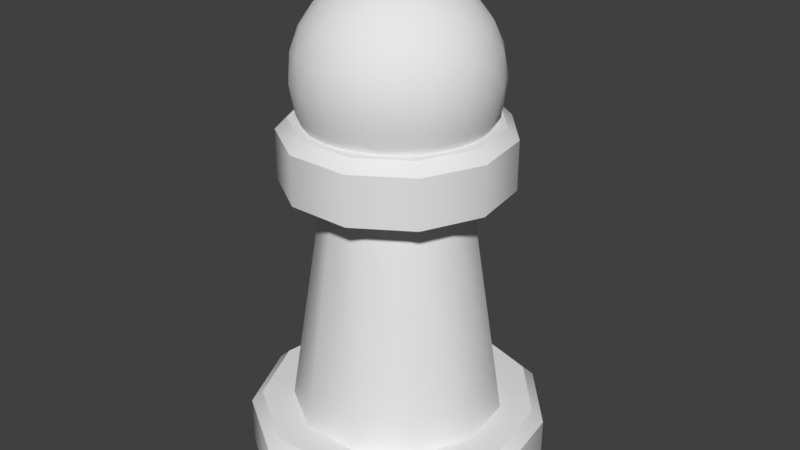 # Source: pawn.blend  (saved by Blender 2.79.0; exported with 4.5.12 LTS)
import bpy
from mathutils import Matrix  # noqa: F401  (used for matrix-valued properties, if any)

bpy.ops.wm.read_factory_settings(use_empty=True)
scene = bpy.context.scene
scene.name = 'Scene'

# ---- collections
col_collection_1 = bpy.data.collections.new('Collection 1'); scene.collection.children.link(col_collection_1)

# ---- world
world_world = bpy.data.worlds.new('World'); scene.world = world_world
world_world.color = (0.05088, 0.05088, 0.05088)
world_world.use_sun_shadow = False
world_world.sun_shadow_jitter_overblur = 0.0
world_world.cycles.sampling_method = 'MANUAL'

# ---- meshes
me_circle = bpy.data.meshes.new('Circle')
me_circle.from_pydata([(3.17e-08, 0.45, 0.0), (-0.2433, 0.3786, 0.0), (-0.4093, 0.1869, 0.0), (-0.4454, -0.06404, 0.0), (-0.3401, -0.2947, 0.0), (-0.1268, -0.4318, 0.0), (0.1268, -0.4318, 0.0), (0.3401, -0.2947, 0.0), (0.4454, -0.06404, 0.0), (0.4093, 0.1869, 0.0), (0.2433, 0.3786, 0.0), (-0.172, 0.2676, 0.18), (4.027e-08, 0.3182, 0.18), (-0.2894, 0.1322, 0.18), (-0.3149, -0.04528, 0.18), (-0.2404, -0.2083, 0.18), (-0.08963, -0.3053, 0.18), (0.08963, -0.3053, 0.18), (0.2404, -0.2083, 0.18), (0.3149, -0.04528, 0.18), (0.2894, 0.1322, 0.18), (0.172, 0.2676, 0.18), (-0.112, 0.1742, 0.9), (4.622e-08, 0.2071, 0.9), (-0.1884, 0.08603, 0.9), (-0.205, -0.02947, 0.9), (-0.1565, -0.1356, 0.9), (-0.05835, -0.1987, 0.9), (0.05835, -0.1987, 0.9), (0.1565, -0.1356, 0.9), (0.205, -0.02947, 0.9), (0.1884, 0.08603, 0.9), (0.112, 0.1742, 0.9), (-0.1812, 0.2819, 0.9), (3.56e-08, 0.3351, 0.9), (-0.3048, 0.1392, 0.9), (-0.3317, -0.04769, 0.9), (-0.2532, -0.2194, 0.9), (-0.0944, -0.3215, 0.9), (0.0944, -0.3215, 0.9), (0.2532, -0.2194, 0.9), (0.3317, -0.04769, 0.9), (0.3048, 0.1392, 0.9), (0.1812, 0.2819, 0.9), (3.393e-08, 0.4157, 0.18), (3.17e-08, 0.45, 0.1471), (-0.2433, 0.3786, 0.1471), (-0.2247, 0.3497, 0.18), (-0.4093, 0.1869, 0.1471), (-0.3781, 0.1727, 0.18), (-0.4454, -0.06404, 0.1471), (-0.4114, -0.05916, 0.18), (-0.3401, -0.2947, 0.1471), (-0.3141, -0.2722, 0.18), (-0.1268, -0.4318, 0.1471), (-0.1171, -0.3988, 0.18), (0.1268, -0.4318, 0.1471), (0.1171, -0.3988, 0.18), (0.3401, -0.2947, 0.1471), (0.3141, -0.2722, 0.18), (0.4454, -0.06404, 0.1471), (0.4114, -0.05916, 0.18), (0.4093, 0.1869, 0.1471), (0.3781, 0.1727, 0.18), (0.2433, 0.3786, 0.1471), (0.2247, 0.3497, 0.18), (-0.1812, 0.2819, 1.047), (-0.1626, 0.253, 1.08), (3.539e-08, 0.3008, 1.08), (3.56e-08, 0.3351, 1.047), (-0.3048, 0.1392, 1.047), (-0.2736, 0.1249, 1.08), (-0.3317, -0.04769, 1.047), (-0.2977, -0.0428, 1.08), (-0.2532, -0.2194, 1.047), (-0.2273, -0.197, 1.08), (-0.0944, -0.3215, 1.047), (-0.08473, -0.2886, 1.08), (0.0944, -0.3215, 1.047), (0.08473, -0.2886, 1.08), (0.2532, -0.2194, 1.047), (0.2273, -0.197, 1.08), (0.3317, -0.04769, 1.047), (0.2977, -0.0428, 1.08), (0.3048, 0.1392, 1.047), (0.2736, 0.1249, 1.08), (0.1812, 0.2819, 1.047), (0.1626, 0.253, 1.08), (0.0, 0.0, 0.9062), (0.2124, -0.1543, 1.068), (-0.08114, -0.2497, 1.068), (-0.2626, 0.0, 1.068), (-0.08114, 0.2497, 1.068), (0.2124, 0.1543, 1.068), (0.08114, -0.2497, 1.331), (-0.2124, -0.1543, 1.331), (-0.2124, 0.1543, 1.331), (0.08114, 0.2497, 1.331), (0.2626, 0.0, 1.331), (0.0, 0.0, 1.493), (-0.06835, -0.2104, 1.007), (-0.04769, -0.1468, 0.95), (-0.02278, -0.07012, 0.9156), (0.05965, -0.04334, 0.9156), (0.1249, -0.09072, 0.95), (0.179, -0.13, 1.007), (0.1562, -0.2001, 1.052), (0.07717, -0.2375, 1.045), (-0.008702, -0.2537, 1.052), (0.2386, 0.08668, 1.052), (0.2497, 0.0, 1.045), (0.2386, -0.08668, 1.052), (0.05965, 0.04334, 0.9156), (0.1249, 0.09072, 0.95), (0.179, 0.13, 1.007), (-0.2212, 0.0, 1.007), (-0.1543, 0.0, 0.95), (-0.07373, 0.0, 0.9156), (-0.1421, -0.2104, 1.052), (-0.202, -0.1468, 1.045), (-0.244, -0.07012, 1.052), (-0.06835, 0.2104, 1.007), (-0.04769, 0.1468, 0.95), (-0.02278, 0.07012, 0.9156), (-0.244, 0.07012, 1.052), (-0.202, 0.1468, 1.045), (-0.1421, 0.2104, 1.052), (-0.008702, 0.2537, 1.052), (0.07717, 0.2375, 1.045), (0.1562, 0.2001, 1.052), (0.2808, -0.04334, 1.273), (0.2792, -0.09072, 1.2), (0.2527, -0.13, 1.126), (0.2527, 0.13, 1.126), (0.2792, 0.09072, 1.2), (0.2808, 0.04334, 1.273), (0.04557, -0.2805, 1.273), (0.0, -0.2936, 1.2), (-0.04557, -0.2805, 1.126), (0.2017, -0.2001, 1.126), (0.1726, -0.2375, 1.2), (0.128, -0.2537, 1.273), (-0.2527, -0.13, 1.273), (-0.2792, -0.09072, 1.2), (-0.2808, -0.04334, 1.126), (-0.128, -0.2537, 1.126), (-0.1726, -0.2375, 1.2), (-0.2017, -0.2001, 1.273), (-0.2017, 0.2001, 1.273), (-0.1726, 0.2375, 1.2), (-0.128, 0.2537, 1.126), (-0.2808, 0.04334, 1.126), (-0.2792, 0.09072, 1.2), (-0.2527, 0.13, 1.273), (0.128, 0.2537, 1.273), (0.1726, 0.2375, 1.2), (0.2017, 0.2001, 1.126), (-0.04557, 0.2805, 1.126), (0.0, 0.2936, 1.2), (0.04557, 0.2805, 1.273), (0.244, -0.07012, 1.347), (0.202, -0.1468, 1.354), (0.1421, -0.2104, 1.347), (0.008702, -0.2537, 1.347), (-0.07717, -0.2375, 1.354), (-0.1562, -0.2001, 1.347), (-0.2386, -0.08668, 1.347), (-0.2497, 0.0, 1.354), (-0.2386, 0.08668, 1.347), (-0.1562, 0.2001, 1.347), (-0.07717, 0.2375, 1.354), (0.008702, 0.2537, 1.347), (0.1421, 0.2104, 1.347), (0.202, 0.1468, 1.354), (0.244, 0.07012, 1.347), (0.02278, -0.07012, 1.484), (0.04769, -0.1468, 1.449), (0.06835, -0.2104, 1.393), (0.2212, 0.0, 1.393), (0.1543, 0.0, 1.449), (0.07373, 0.0, 1.484), (-0.05965, -0.04334, 1.484), (-0.1249, -0.09072, 1.449), (-0.179, -0.13, 1.393), (-0.05965, 0.04334, 1.484), (-0.1249, 0.09072, 1.449), (-0.179, 0.13, 1.393), (0.02278, 0.07012, 1.484), (0.04769, 0.1468, 1.449), (0.06835, 0.2104, 1.393), (0.1062, 0.07717, 1.462), (0.1874, 0.07717, 1.412), (0.1313, 0.1543, 1.412), (-0.04057, 0.1249, 1.462), (-0.0155, 0.202, 1.412), (-0.1062, 0.1726, 1.412), (-0.1313, 0.0, 1.462), (-0.1969, 0.04769, 1.412), (-0.1969, -0.04769, 1.412), (-0.04057, -0.1249, 1.462), (-0.1062, -0.1726, 1.412), (-0.0155, -0.202, 1.412), (0.1062, -0.07717, 1.462), (0.1313, -0.1543, 1.412), (0.1874, -0.07717, 1.412), (0.253, 0.1249, 1.281), (0.2375, 0.1726, 1.2), (0.1969, 0.202, 1.281), (-0.04057, 0.2792, 1.281), (-0.09072, 0.2792, 1.2), (-0.1313, 0.2497, 1.281), (-0.2781, 0.04769, 1.281), (-0.2936, -1.059e-07, 1.2), (-0.2781, -0.04769, 1.281), (-0.1313, -0.2497, 1.281), (-0.09072, -0.2792, 1.2), (-0.04057, -0.2792, 1.281), (0.1969, -0.202, 1.281), (0.2375, -0.1726, 1.2), (0.253, -0.1249, 1.281), (0.09072, 0.2792, 1.2), (0.1313, 0.2497, 1.119), (0.04057, 0.2792, 1.119), (-0.2375, 0.1726, 1.2), (-0.1969, 0.202, 1.119), (-0.253, 0.1249, 1.119), (-0.2375, -0.1726, 1.2), (-0.253, -0.1249, 1.119), (-0.1969, -0.202, 1.119), (0.09072, -0.2792, 1.2), (0.04057, -0.2792, 1.119), (0.1313, -0.2497, 1.119), (0.2936, 0.0, 1.2), (0.2781, -0.04769, 1.119), (0.2781, 0.04769, 1.119), (0.1062, 0.1726, 0.9873), (0.04057, 0.1249, 0.9372), (0.0155, 0.202, 0.9873), (-0.1313, 0.1543, 0.9873), (-0.1062, 0.07717, 0.9372), (-0.1874, 0.07717, 0.9873), (-0.1874, -0.07717, 0.9873), (-0.1062, -0.07717, 0.9372), (-0.1313, -0.1543, 0.9873), (0.1969, 0.04769, 0.9873), (0.1969, -0.04769, 0.9873), (0.1313, -2.166e-07, 0.9372), (0.0155, -0.202, 0.9873), (0.04057, -0.1249, 0.9372), (0.1062, -0.1726, 0.9873)], [], [(1, 0, 10, 9, 8, 7, 6, 5, 4, 3, 2), (61, 19, 18, 59), (1, 46, 45, 0), (44, 12, 21, 65), (63, 20, 19, 61), (57, 17, 16, 55), (51, 14, 13, 49), (65, 21, 20, 63), (7, 58, 56, 6), (53, 15, 14, 51), (33, 66, 69, 34), (59, 18, 17, 57), (55, 16, 15, 53), (13, 24, 22, 11), (4, 52, 50, 3), (49, 13, 11, 47), (0, 45, 64, 10), (8, 60, 58, 7), (5, 54, 52, 4), (2, 48, 46, 1), (9, 62, 60, 8), (6, 56, 54, 5), (3, 50, 48, 2), (10, 64, 62, 9), (29, 40, 39, 28), (20, 31, 30, 19), (17, 28, 27, 16), (14, 25, 24, 13), (21, 32, 31, 20), (18, 29, 28, 17), (15, 26, 25, 14), (12, 23, 32, 21), (11, 22, 23, 12), (19, 30, 29, 18), (16, 27, 26, 15), (34, 69, 86, 43), (26, 37, 36, 25), (23, 34, 43, 32), (22, 33, 34, 23), (30, 41, 40, 29), (27, 38, 37, 26), (24, 35, 33, 22), (31, 42, 41, 30), (28, 39, 38, 27), (25, 36, 35, 24), (32, 43, 42, 31), (35, 70, 66, 33), (43, 86, 84, 42), (40, 80, 78, 39), (37, 74, 72, 36), (41, 82, 80, 40), (38, 76, 74, 37), (36, 72, 70, 35), (67, 71, 73, 75, 77, 79, 81, 83, 85, 87, 68), (42, 84, 82, 41), (39, 78, 76, 38), (47, 44, 45, 46), (49, 47, 46, 48), (51, 49, 48, 50), (53, 51, 50, 52), (55, 53, 52, 54), (57, 55, 54, 56), (59, 57, 56, 58), (61, 59, 58, 60), (63, 61, 60, 62), (65, 63, 62, 64), (44, 65, 64, 45), (67, 68, 69, 66), (71, 67, 66, 70), (73, 71, 70, 72), (75, 73, 72, 74), (77, 75, 74, 76), (79, 77, 76, 78), (81, 79, 78, 80), (83, 81, 80, 82), (85, 83, 82, 84), (87, 85, 84, 86), (68, 87, 86, 69), (47, 11, 12, 44), (88, 103, 102), (89, 105, 111), (88, 102, 117), (88, 117, 123), (88, 123, 112), (89, 111, 132), (90, 108, 138), (91, 120, 144), (92, 126, 150), (93, 129, 156), (89, 132, 139), (90, 138, 145), (91, 144, 151), (92, 150, 157), (93, 156, 133), (94, 162, 177), (95, 165, 183), (96, 168, 186), (97, 171, 189), (98, 174, 178), (180, 187, 99), (179, 190, 180), (178, 191, 179), (180, 190, 187), (190, 188, 187), (179, 191, 190), (191, 192, 190), (190, 192, 188), (192, 189, 188), (178, 174, 191), (174, 173, 191), (191, 173, 192), (173, 172, 192), (192, 172, 189), (172, 97, 189), (187, 184, 99), (188, 193, 187), (189, 194, 188), (187, 193, 184), (193, 185, 184), (188, 194, 193), (194, 195, 193), (193, 195, 185), (195, 186, 185), (189, 171, 194), (171, 170, 194), (194, 170, 195), (170, 169, 195), (195, 169, 186), (169, 96, 186), (184, 181, 99), (185, 196, 184), (186, 197, 185), (184, 196, 181), (196, 182, 181), (185, 197, 196), (197, 198, 196), (196, 198, 182), (198, 183, 182), (186, 168, 197), (168, 167, 197), (197, 167, 198), (167, 166, 198), (198, 166, 183), (166, 95, 183), (181, 175, 99), (182, 199, 181), (183, 200, 182), (181, 199, 175), (199, 176, 175), (182, 200, 199), (200, 201, 199), (199, 201, 176), (201, 177, 176), (183, 165, 200), (165, 164, 200), (200, 164, 201), (164, 163, 201), (201, 163, 177), (163, 94, 177), (175, 180, 99), (176, 202, 175), (177, 203, 176), (175, 202, 180), (202, 179, 180), (176, 203, 202), (203, 204, 202), (202, 204, 179), (204, 178, 179), (177, 162, 203), (162, 161, 203), (203, 161, 204), (161, 160, 204), (204, 160, 178), (160, 98, 178), (135, 174, 98), (134, 205, 135), (133, 206, 134), (135, 205, 174), (205, 173, 174), (134, 206, 205), (206, 207, 205), (205, 207, 173), (207, 172, 173), (133, 156, 206), (156, 155, 206), (206, 155, 207), (155, 154, 207), (207, 154, 172), (154, 97, 172), (159, 171, 97), (158, 208, 159), (157, 209, 158), (159, 208, 171), (208, 170, 171), (158, 209, 208), (209, 210, 208), (208, 210, 170), (210, 169, 170), (157, 150, 209), (150, 149, 209), (209, 149, 210), (149, 148, 210), (210, 148, 169), (148, 96, 169), (153, 168, 96), (152, 211, 153), (151, 212, 152), (153, 211, 168), (211, 167, 168), (152, 212, 211), (212, 213, 211), (211, 213, 167), (213, 166, 167), (151, 144, 212), (144, 143, 212), (212, 143, 213), (143, 142, 213), (213, 142, 166), (142, 95, 166), (147, 165, 95), (146, 214, 147), (145, 215, 146), (147, 214, 165), (214, 164, 165), (146, 215, 214), (215, 216, 214), (214, 216, 164), (216, 163, 164), (145, 138, 215), (138, 137, 215), (215, 137, 216), (137, 136, 216), (216, 136, 163), (136, 94, 163), (141, 162, 94), (140, 217, 141), (139, 218, 140), (141, 217, 162), (217, 161, 162), (140, 218, 217), (218, 219, 217), (217, 219, 161), (219, 160, 161), (139, 132, 218), (132, 131, 218), (218, 131, 219), (131, 130, 219), (219, 130, 160), (130, 98, 160), (154, 159, 97), (155, 220, 154), (156, 221, 155), (154, 220, 159), (220, 158, 159), (155, 221, 220), (221, 222, 220), (220, 222, 158), (222, 157, 158), (156, 129, 221), (129, 128, 221), (221, 128, 222), (128, 127, 222), (222, 127, 157), (127, 92, 157), (148, 153, 96), (149, 223, 148), (150, 224, 149), (148, 223, 153), (223, 152, 153), (149, 224, 223), (224, 225, 223), (223, 225, 152), (225, 151, 152), (150, 126, 224), (126, 125, 224), (224, 125, 225), (125, 124, 225), (225, 124, 151), (124, 91, 151), (142, 147, 95), (143, 226, 142), (144, 227, 143), (142, 226, 147), (226, 146, 147), (143, 227, 226), (227, 228, 226), (226, 228, 146), (228, 145, 146), (144, 120, 227), (120, 119, 227), (227, 119, 228), (119, 118, 228), (228, 118, 145), (118, 90, 145), (136, 141, 94), (137, 229, 136), (138, 230, 137), (136, 229, 141), (229, 140, 141), (137, 230, 229), (230, 231, 229), (229, 231, 140), (231, 139, 140), (138, 108, 230), (108, 107, 230), (230, 107, 231), (107, 106, 231), (231, 106, 139), (106, 89, 139), (130, 135, 98), (131, 232, 130), (132, 233, 131), (130, 232, 135), (232, 134, 135), (131, 233, 232), (233, 234, 232), (232, 234, 134), (234, 133, 134), (132, 111, 233), (111, 110, 233), (233, 110, 234), (110, 109, 234), (234, 109, 133), (109, 93, 133), (114, 129, 93), (113, 235, 114), (112, 236, 113), (114, 235, 129), (235, 128, 129), (113, 236, 235), (236, 237, 235), (235, 237, 128), (237, 127, 128), (112, 123, 236), (123, 122, 236), (236, 122, 237), (122, 121, 237), (237, 121, 127), (121, 92, 127), (121, 126, 92), (122, 238, 121), (123, 239, 122), (121, 238, 126), (238, 125, 126), (122, 239, 238), (239, 240, 238), (238, 240, 125), (240, 124, 125), (123, 117, 239), (117, 116, 239), (239, 116, 240), (116, 115, 240), (240, 115, 124), (115, 91, 124), (115, 120, 91), (116, 241, 115), (117, 242, 116), (115, 241, 120), (241, 119, 120), (116, 242, 241), (242, 243, 241), (241, 243, 119), (243, 118, 119), (117, 102, 242), (102, 101, 242), (242, 101, 243), (101, 100, 243), (243, 100, 118), (100, 90, 118), (109, 114, 93), (110, 244, 109), (111, 245, 110), (109, 244, 114), (244, 113, 114), (110, 245, 244), (245, 246, 244), (244, 246, 113), (246, 112, 113), (111, 105, 245), (105, 104, 245), (245, 104, 246), (104, 103, 246), (246, 103, 112), (103, 88, 112), (100, 108, 90), (101, 247, 100), (102, 248, 101), (100, 247, 108), (247, 107, 108), (101, 248, 247), (248, 249, 247), (247, 249, 107), (249, 106, 107), (102, 103, 248), (103, 104, 248), (248, 104, 249), (104, 105, 249), (249, 105, 106), (105, 89, 106)])
me_circle.polygons.foreach_set('use_smooth', [True] * 399)
_k = set([(0, 1), (0, 10), (1, 2), (2, 3), (3, 4), (4, 5), (5, 6), (6, 7), (7, 8), (8, 9), (9, 10), (11, 12), (11, 13), (12, 21), (13, 14), (14, 15), (15, 16), (16, 17), (17, 18), (18, 19), (19, 20), (20, 21), (22, 23), (22, 24), (23, 32), (24, 25), (25, 26), (26, 27), (27, 28), (28, 29), (29, 30), (30, 31), (31, 32), (33, 34), (33, 35), (34, 43), (35, 36), (36, 37), (37, 38), (38, 39), (39, 40), (40, 41), (41, 42), (42, 43), (44, 47), (44, 65), (45, 46), (45, 64), (46, 48), (47, 49), (48, 50), (49, 51), (50, 52), (51, 53), (52, 54), (53, 55), (54, 56), (55, 57), (56, 58), (57, 59), (58, 60), (59, 61), (60, 62), (61, 63), (62, 64), (63, 65), (66, 69), (66, 70), (67, 68), (67, 71), (68, 87), (69, 86), (70, 72), (71, 73), (72, 74), (73, 75), (74, 76), (75, 77), (76, 78), (77, 79), (78, 80), (79, 81), (80, 82), (81, 83), (82, 84), (83, 85), (84, 86), (85, 87)])
me_circle.attributes.new('sharp_edge', 'BOOLEAN', 'EDGE').data.foreach_set('value', [ (min(e.vertices), max(e.vertices)) in _k for e in me_circle.edges])
me_circle.use_remesh_preserve_volume = False
me_circle.use_remesh_preserve_attributes = False
me_circle.use_mirror_vertex_groups = False
me_circle.update()

# ---- objects
ob_pawn = bpy.data.objects.new('Pawn', me_circle)

# ---- transforms, parenting, visibility, modifiers, constraints
ob_pawn.location = (0.0, 0.0, 0.0)
ob_pawn.lineart.crease_threshold = 0.0
_m = ob_pawn.modifiers.new('EdgeSplit', 'EDGE_SPLIT')
_m.use_edge_angle = False

# ---- collection membership
col_collection_1.objects.link(ob_pawn)

# ---- scene / render settings (as saved in the file)
scene.frame_start = 1; scene.frame_end = 250; scene.frame_set(1)
scene.render.engine = 'BLENDER_EEVEE_NEXT'
scene.render.resolution_percentage = 50
scene.render.dither_intensity = 0.0
scene.cycles.use_denoising = False
scene.cycles.samples = 128
scene.cycles.sampling_pattern = 'TABULATED_SOBOL'
scene.cycles.use_adaptive_sampling = False
scene.cycles.use_light_tree = False
scene.cycles.blur_glossy = 0.0
scene.cycles.sample_clamp_indirect = 0.0
scene.view_settings.view_transform = 'Standard'
bpy.context.view_layer.update()

# ---- added for rendering (the .blend has no active camera and no usable light): camera, sun
cam_auto = bpy.data.cameras.new('AutoCamera')
cam_auto.lens = 50.0
cam_auto.sensor_width = 36.0
cam_auto.clip_end = 1000.0
ob_auto_camera = bpy.data.objects.new('AutoCamera', cam_auto)
scene.collection.objects.link(ob_auto_camera)
ob_auto_camera.location = (1.80387, -2.15553, 2.18976)
ob_auto_camera.rotation_euler = (1.09748, -7.21219e-08, 0.694738)
scene.camera = ob_auto_camera
light_auto_sun = bpy.data.lights.new('AutoSun', 'SUN')
light_auto_sun.energy = 3.0
light_auto_sun.angle = 0.0523599
ob_auto_sun = bpy.data.objects.new('AutoSun', light_auto_sun)
scene.collection.objects.link(ob_auto_sun)
ob_auto_sun.rotation_euler = (0.872665, 0.174533, 0.523599)
bpy.context.view_layer.update()
